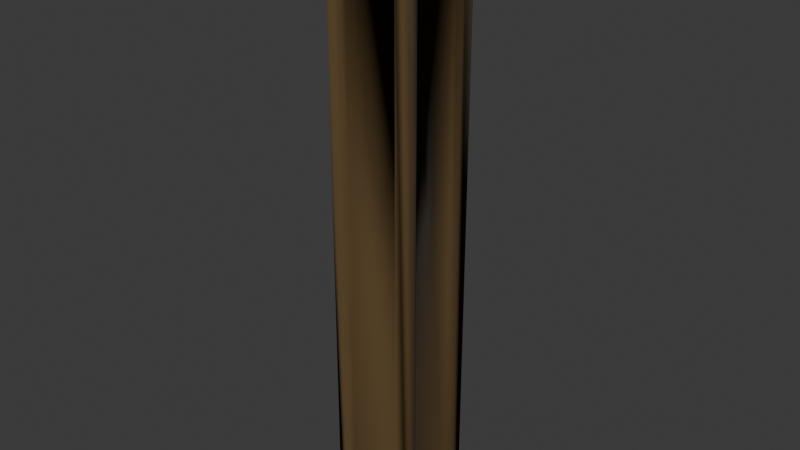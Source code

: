 # Source: Pillar1.blend  (saved by Blender 4.0.36; exported with 4.5.12 LTS)
import bpy
from mathutils import Matrix  # noqa: F401  (used for matrix-valued properties, if any)

bpy.ops.wm.read_factory_settings(use_empty=True)
scene = bpy.context.scene
scene.name = 'Scene'

# ---- collections
col_collection = bpy.data.collections.new('Collection'); scene.collection.children.link(col_collection)

# ---- images (referenced by path relative to the original .blend; pixels are not part of the script)
import os
ASSET_DIR = os.environ.get("B2B_ASSET_DIR", "")  # directory of the original .blend (textures are referenced by path, not embedded)
HERE = os.path.dirname(os.path.abspath(__file__))  # packed textures are extracted next to this script under _unpacked/

def load_image(name, relpath, width, height, colorspace="sRGB"):
    """Load a texture the original file referenced (path relative to the .blend, or extracted next to this script)."""
    p = next((c for c in (os.path.join(HERE, relpath), os.path.join(ASSET_DIR, relpath)) if relpath and os.path.exists(c)), "")
    if p:
        img = bpy.data.images.load(p, check_existing=True)
        img.name = name
    else:  # same state as the original file: an image datablock whose file is absent (Cycles renders it pink)
        img = bpy.data.images.new(name, width, height)
        img.source = "FILE"
        img.filepath = "//" + (relpath or name)
    img.colorspace_settings.name = colorspace
    return img
img_pillarnormal_png_001 = load_image('PillarNormal.png.001', 'PillarNormal.png', 1024, 1024, 'sRGB')

# ---- materials (node trees are filled in below, after node groups)
mat_material_004 = bpy.data.materials.new('Material.004')
mat_material_004.use_transparent_shadow = False

# ---- material node trees
mat_material_004.use_nodes = True; mat_material_004.node_tree.nodes.clear()
_N = mat_material_004.node_tree.nodes; _L = mat_material_004.node_tree.links
n0 = _N.new('ShaderNodeBsdfPrincipled'); n0.name = 'Principled BSDF'; n0.location = (10, 300)
n0.inputs[0].default_value = (0.09981, 0.06349, 0.02863, 1.0)
n0.inputs[2].default_value = 0.9636
n0.inputs[3].default_value = 1.45
n0.inputs[13].default_value = 0.02273
n0.inputs[24].default_value = 0.02273
n1 = _N.new('ShaderNodeOutputMaterial'); n1.name = 'Material Output'; n1.location = (300, 300)
n2 = _N.new('ShaderNodeTexImage'); n2.name = 'Image Texture'; n2.location = (-588, 208)
n2.image = img_pillarnormal_png_001
n3 = _N.new('ShaderNodeNormalMap'); n3.name = 'Normal Map'; n3.location = (-246, 208)
_L.new(n0.outputs[0], n1.inputs[0])
_L.new(n2.outputs[0], n3.inputs[1])
_L.new(n3.outputs[0], n0.inputs[5])
n1.is_active_output = True

# ---- world
world_world = bpy.data.worlds.new('World'); scene.world = world_world
world_world.use_nodes = True; world_world.node_tree.nodes.clear()
_N = world_world.node_tree.nodes; _L = world_world.node_tree.links
n0 = _N.new('ShaderNodeOutputWorld'); n0.name = 'World Output'; n0.location = (300, 300)
n1 = _N.new('ShaderNodeBackground'); n1.name = 'Background'; n1.location = (10, 300)
n1.inputs[0].default_value = (0.05088, 0.05088, 0.05088, 1.0)
_L.new(n1.outputs[0], n0.inputs[0])
n0.is_active_output = True
world_world.color = (0.05088, 0.05088, 0.05088)
world_world.use_sun_shadow = False
world_world.sun_shadow_jitter_overblur = 0.0

# ---- meshes
me_cube_007 = bpy.data.meshes.new('Cube.007')
me_cube_007.from_pydata([(-0.07, -0.1, 0.03), (-0.07, -0.1, 1.97), (-0.1, 0.07, 0.03), (-0.1, 0.07, 1.97), (0.07, -0.1, 0.03), (0.07, -0.1, 1.97), (0.07, 0.1, 0.03), (0.07, 0.1, 1.97), (-0.1, -0.07, 0.03), (-0.1, -0.07, 1.97), (0.1, -0.07, 1.97), (0.1, -0.07, 0.03), (-0.07, 0.1, 0.03), (-0.1, -0.1, 0.0), (-0.07, -0.07, 2.0), (-0.07, 0.1, 1.97), (-0.07, 0.07, 2.0), (-0.1, 0.1, 0.0), (0.1, 0.07, 0.03), (0.1, 0.07, 1.97), (0.07, 0.07, 2.0), (0.1, 0.1, 0.0), (0.1, -0.1, 0.0), (0.07, -0.07, 2.0), (-0.1, -0.1, 2.0), (-0.1, 0.1, 2.0), (0.1, 0.1, 2.0), (0.1, -0.1, 2.0), (0.08, 0.07, 1.97), (0.08, 0.07, 0.03), (0.08, -0.07, 0.03), (0.08, -0.07, 1.97), (-0.07, 0.08, 1.97), (-0.07, 0.08, 0.03), (0.07, 0.08, 0.03), (0.07, 0.08, 1.97), (-0.08, 0.07, 0.03), (-0.08, -0.07, 0.03), (-0.08, -0.07, 1.97), (-0.08, 0.07, 1.97), (-0.07, -0.08, 0.03), (-0.07, -0.08, 1.97), (0.07, -0.08, 1.97), (0.07, -0.08, 0.03), (-0.07, -0.07, 1.98), (-0.07, 0.07, 1.98), (0.07, 0.07, 1.98), (0.07, -0.07, 1.98)], [], [(9, 3, 39, 38), (7, 6, 34, 35), (10, 11, 30, 31), (5, 1, 41, 42), (17, 21, 22, 13), (0, 1, 24, 13), (5, 4, 22, 27), (4, 0, 13, 22), (1, 5, 27, 24), (8, 2, 17, 13), (9, 8, 13, 24), (3, 9, 24, 25), (2, 3, 25, 17), (15, 12, 17, 25), (12, 6, 21, 17), (7, 15, 25, 26), (6, 7, 26, 21), (19, 18, 21, 26), (18, 11, 22, 21), (10, 19, 26, 27), (11, 10, 27, 22), (14, 16, 25, 24), (16, 20, 26, 25), (20, 23, 27, 26), (23, 14, 24, 27), (29, 28, 31, 30), (11, 18, 29, 30), (19, 10, 31, 28), (18, 19, 28, 29), (33, 32, 35, 34), (6, 12, 33, 34), (15, 7, 35, 32), (12, 15, 32, 33), (37, 38, 39, 36), (2, 8, 37, 36), (3, 2, 36, 39), (8, 9, 38, 37), (43, 42, 41, 40), (4, 5, 42, 43), (0, 4, 43, 40), (1, 0, 40, 41), (23, 20, 46, 47), (46, 45, 44, 47), (16, 14, 44, 45), (14, 23, 47, 44), (20, 16, 45, 46)])
me_cube_007.polygons.foreach_set('use_smooth', [True] * 46)
_uv = me_cube_007.uv_layers.new(name='UVMap')
_uv.uv.foreach_set('vector', [0.6213, 0.0375, 0.6212, 0.2125, 0.6212, 0.2125, 0.6213, 0.0375, 0.6212, 0.4625, 0.3788, 0.4625, 0.3788, 0.4625, 0.6212, 0.4625, 0.6212, 0.7125, 0.3788, 0.7125, 0.3788, 0.7125, 0.6212, 0.7125, 0.6213, 0.7875, 0.6212, 0.9625, 0.6212, 0.9625, 0.6213, 0.7875, 0.125, 0.5, 0.375, 0.5, 0.375, 0.75, 0.125, 0.75, 0.3788, 0.9625, 0.6212, 0.9625, 0.625, 1.0, 0.375, 1.0, 0.6213, 0.7875, 0.3787, 0.7875, 0.375, 0.75, 0.625, 0.75, 0.3787, 0.7875, 0.3788, 0.9625, 0.375, 1.0, 0.375, 0.75, 0.6212, 0.9625, 0.6213, 0.7875, 0.625, 0.75, 0.625, 1.0, 0.3787, 0.0375, 0.3788, 0.2125, 0.375, 0.25, 0.375, 0.0, 0.6213, 0.0375, 0.3787, 0.0375, 0.375, 0.0, 0.625, 0.0, 0.6212, 0.2125, 0.6213, 0.0375, 0.625, 0.0, 0.625, 0.25, 0.3788, 0.2125, 0.6212, 0.2125, 0.625, 0.25, 0.375, 0.25, 0.6213, 0.2875, 0.3787, 0.2875, 0.375, 0.25, 0.625, 0.25, 0.3787, 0.2875, 0.3788, 0.4625, 0.375, 0.5, 0.375, 0.25, 0.6212, 0.4625, 0.6213, 0.2875, 0.625, 0.25, 0.625, 0.5, 0.3788, 0.4625, 0.6212, 0.4625, 0.625, 0.5, 0.375, 0.5, 0.6213, 0.5375, 0.3787, 0.5375, 0.375, 0.5, 0.625, 0.5, 0.3787, 0.5375, 0.3788, 0.7125, 0.375, 0.75, 0.375, 0.5, 0.6212, 0.7125, 0.6213, 0.5375, 0.625, 0.5, 0.625, 0.75, 0.3788, 0.7125, 0.6212, 0.7125, 0.625, 0.75, 0.375, 0.75, 0.8375, 0.7125, 0.8375, 0.5375, 0.875, 0.5, 0.875, 0.75, 0.8375, 0.5375, 0.6625, 0.5375, 0.625, 0.5, 0.875, 0.5, 0.6625, 0.5375, 0.6625, 0.7125, 0.625, 0.75, 0.625, 0.5, 0.6625, 0.7125, 0.8375, 0.7125, 0.875, 0.75, 0.625, 0.75, 0.3787, 0.5375, 0.6213, 0.5375, 0.6212, 0.7125, 0.3788, 0.7125, 0.3788, 0.7125, 0.3787, 0.5375, 0.3787, 0.5375, 0.3788, 0.7125, 0.6213, 0.5375, 0.6212, 0.7125, 0.6212, 0.7125, 0.6213, 0.5375, 0.3787, 0.5375, 0.6213, 0.5375, 0.6213, 0.5375, 0.3787, 0.5375, 0.3787, 0.2875, 0.6213, 0.2875, 0.6212, 0.4625, 0.3788, 0.4625, 0.3788, 0.4625, 0.3787, 0.2875, 0.3787, 0.2875, 0.3788, 0.4625, 0.6213, 0.2875, 0.6212, 0.4625, 0.6212, 0.4625, 0.6213, 0.2875, 0.3787, 0.2875, 0.6213, 0.2875, 0.6213, 0.2875, 0.3787, 0.2875, 0.3787, 0.0375, 0.6213, 0.0375, 0.6212, 0.2125, 0.3788, 0.2125, 0.3788, 0.2125, 0.3787, 0.0375, 0.3787, 0.0375, 0.3788, 0.2125, 0.6212, 0.2125, 0.3788, 0.2125, 0.3788, 0.2125, 0.6212, 0.2125, 0.3787, 0.0375, 0.6213, 0.0375, 0.6213, 0.0375, 0.3787, 0.0375, 0.3787, 0.7875, 0.6213, 0.7875, 0.6212, 0.9625, 0.3788, 0.9625, 0.3787, 0.7875, 0.6213, 0.7875, 0.6213, 0.7875, 0.3787, 0.7875, 0.3788, 0.9625, 0.3787, 0.7875, 0.3787, 0.7875, 0.3788, 0.9625, 0.6212, 0.9625, 0.3788, 0.9625, 0.3788, 0.9625, 0.6212, 0.9625, 0.6625, 0.7125, 0.6625, 0.5375, 0.6625, 0.5375, 0.6625, 0.7125, 0.6625, 0.5375, 0.8375, 0.5375, 0.8375, 0.7125, 0.6625, 0.7125, 0.8375, 0.5375, 0.8375, 0.7125, 0.8375, 0.7125, 0.8375, 0.5375, 0.8375, 0.7125, 0.6625, 0.7125, 0.6625, 0.7125, 0.8375, 0.7125, 0.6625, 0.5375, 0.8375, 0.5375, 0.8375, 0.5375, 0.6625, 0.5375])
me_cube_007.materials.append(mat_material_004)
me_cube_007.update()

# ---- objects
ob_pillarlowpoly = bpy.data.objects.new('PillarLowPoly', me_cube_007)

# ---- transforms, parenting, visibility, modifiers, constraints
ob_pillarlowpoly.location = (0.0, 0.0, 0.0)
ob_pillarlowpoly.scale = (1.434, 1.434, 1.021)

# ---- collection membership
scene.collection.objects.link(ob_pillarlowpoly)

# ---- scene / render settings (as saved in the file)
scene.frame_start = 1; scene.frame_end = 250; scene.frame_set(1)
scene.render.engine = 'BLENDER_EEVEE_NEXT'
scene.cycles.sampling_pattern = 'TABULATED_SOBOL'
bpy.context.view_layer.update()

# ---- added for rendering (the .blend has no active camera and no usable light): camera, sun
cam_auto = bpy.data.cameras.new('AutoCamera')
cam_auto.lens = 50.0
cam_auto.sensor_width = 36.0
cam_auto.clip_end = 1000.0
ob_auto_camera = bpy.data.objects.new('AutoCamera', cam_auto)
scene.collection.objects.link(ob_auto_camera)
ob_auto_camera.location = (1.92715, -2.31258, 2.56322)
ob_auto_camera.rotation_euler = (1.09748, -7.21219e-08, 0.694738)
scene.camera = ob_auto_camera
light_auto_sun = bpy.data.lights.new('AutoSun', 'SUN')
light_auto_sun.energy = 3.0
light_auto_sun.angle = 0.0523599
ob_auto_sun = bpy.data.objects.new('AutoSun', light_auto_sun)
scene.collection.objects.link(ob_auto_sun)
ob_auto_sun.rotation_euler = (0.872665, 0.174533, 0.523599)
bpy.context.view_layer.update()

